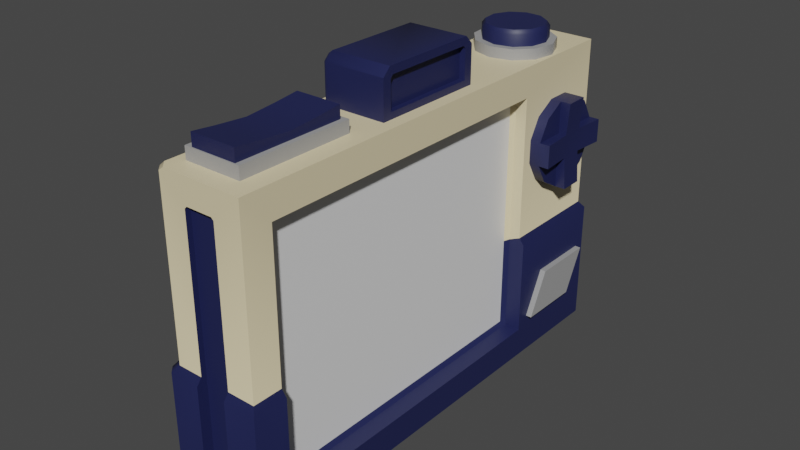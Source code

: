 # Source: Camera.blend  (saved by Blender 3.1.7; exported with 4.5.12 LTS)
import bpy
from mathutils import Matrix  # noqa: F401  (used for matrix-valued properties, if any)

bpy.ops.wm.read_factory_settings(use_empty=True)
scene = bpy.context.scene
scene.name = 'Scene'

# ---- collections
col_collection = bpy.data.collections.new('Collection'); scene.collection.children.link(col_collection)

# ---- materials (node trees are filled in below, after node groups)
mat_plasticky = bpy.data.materials.new('Plasticky')
mat_plasticky.alpha_threshold = 0.0
mat_plasticky.use_transparent_shadow = False
mat_plasticky.line_color = (0.0, 0.0, 0.0, 1.0)
mat_dark = bpy.data.materials.new('Dark')
mat_dark.use_transparent_shadow = False
mat_lighterdark = bpy.data.materials.new('LighterDark')
mat_lighterdark.use_transparent_shadow = False
mat_screen = bpy.data.materials.new('Screen')
mat_screen.use_transparent_shadow = False

# ---- node groups
ng_auto_smooth = bpy.data.node_groups.new('Auto Smooth', 'GeometryNodeTree')
_s = ng_auto_smooth.interface.new_socket(name='Geometry', in_out='OUTPUT', socket_type='NodeSocketGeometry')
_s = ng_auto_smooth.interface.new_socket(name='Geometry', in_out='INPUT', socket_type='NodeSocketGeometry')
_s = ng_auto_smooth.interface.new_socket(name='Angle', in_out='INPUT', socket_type='NodeSocketFloat')
_s.subtype = 'ANGLE'
_s.min_value = 0.0
_s.max_value = 3.142
ng_auto_smooth.is_modifier = True
_N = ng_auto_smooth.nodes; _L = ng_auto_smooth.links
n0 = _N.new('NodeGroupOutput'); n0.name = 'Group Output'; n0.location = (480, -100)
n1 = _N.new('NodeGroupInput'); n1.name = 'Group Input'; n1.location = (-420, -300)
n2 = _N.new('NodeGroupInput'); n2.name = 'Group Input.001'; n2.location = (-60, -100)
n3 = _N.new('GeometryNodeSetShadeSmooth'); n3.name = 'Set Shade Smooth'; n3.location = (120, -100)
n3.domain = 'EDGE'
n4 = _N.new('GeometryNodeSetShadeSmooth'); n4.name = 'Set Shade Smooth.001'; n4.location = (300, -100)
n5 = _N.new('GeometryNodeInputMeshEdgeAngle'); n5.name = 'Edge Angle'; n5.location = (-420, -220)
n6 = _N.new('GeometryNodeInputEdgeSmooth'); n6.name = 'Is Edge Smooth'; n6.location = (-60, -160)
n7 = _N.new('GeometryNodeInputShadeSmooth'); n7.name = 'Is Face Smooth'; n7.location = (-240, -340)
n8 = _N.new('FunctionNodeBooleanMath'); n8.name = 'Boolean Math'; n8.location = (-60, -220)
n9 = _N.new('FunctionNodeCompare'); n9.name = 'Compare'; n9.location = (-240, -180)
n9.operation = 'LESS_EQUAL'
_L.new(n5.outputs[0], n9.inputs[0])
_L.new(n4.outputs[0], n0.inputs[0])
_L.new(n1.outputs[1], n9.inputs[1])
_L.new(n9.outputs[0], n8.inputs[0])
_L.new(n7.outputs[0], n8.inputs[1])
_L.new(n2.outputs[0], n3.inputs[0])
_L.new(n6.outputs[0], n3.inputs[1])
_L.new(n3.outputs[0], n4.inputs[0])
_L.new(n8.outputs[0], n3.inputs[2])
n0.is_active_output = True

# ---- material node trees
mat_plasticky.use_nodes = True; mat_plasticky.node_tree.nodes.clear()
_N = mat_plasticky.node_tree.nodes; _L = mat_plasticky.node_tree.links
n0 = _N.new('ShaderNodeOutputMaterial'); n0.name = 'Material Output'; n0.location = (300, 300)
n1 = _N.new('ShaderNodeBsdfPrincipled'); n1.name = 'Principled BSDF'; n1.location = (10, 300)
n1.distribution = 'GGX'
n1.subsurface_method = 'RANDOM_WALK_SKIN'
n1.inputs[0].default_value = (0.8, 0.6861, 0.4336, 1.0)
n1.inputs[2].default_value = 0.4
n1.inputs[3].default_value = 1.45
n1.inputs[27].default_value = (0.0, 0.0, 0.0, 1.0)
n1.inputs[28].default_value = 1.0
_L.new(n1.outputs[0], n0.inputs[0])
n0.is_active_output = True
mat_dark.use_nodes = True; mat_dark.node_tree.nodes.clear()
_N = mat_dark.node_tree.nodes; _L = mat_dark.node_tree.links
n0 = _N.new('ShaderNodeBsdfPrincipled'); n0.name = 'Principled BSDF'; n0.location = (10, 300)
n0.distribution = 'GGX'
n0.subsurface_method = 'RANDOM_WALK_SKIN'
n0.inputs[0].default_value = (0.013, 0.0172, 0.07658, 1.0)
n0.inputs[3].default_value = 1.45
n0.inputs[27].default_value = (0.0, 0.0, 0.0, 1.0)
n0.inputs[28].default_value = 1.0
n1 = _N.new('ShaderNodeOutputMaterial'); n1.name = 'Material Output'; n1.location = (300, 300)
_L.new(n0.outputs[0], n1.inputs[0])
n1.is_active_output = True
mat_lighterdark.use_nodes = True; mat_lighterdark.node_tree.nodes.clear()
_N = mat_lighterdark.node_tree.nodes; _L = mat_lighterdark.node_tree.links
n0 = _N.new('ShaderNodeBsdfPrincipled'); n0.name = 'Principled BSDF'; n0.location = (10, 300)
n0.distribution = 'GGX'
n0.subsurface_method = 'RANDOM_WALK_SKIN'
n0.inputs[0].default_value = (0.3451, 0.3451, 0.3451, 1.0)
n0.inputs[3].default_value = 1.45
n0.inputs[27].default_value = (0.0, 0.0, 0.0, 1.0)
n0.inputs[28].default_value = 1.0
n1 = _N.new('ShaderNodeOutputMaterial'); n1.name = 'Material Output'; n1.location = (300, 300)
_L.new(n0.outputs[0], n1.inputs[0])
n1.is_active_output = True
mat_screen.use_nodes = True; mat_screen.node_tree.nodes.clear()
_N = mat_screen.node_tree.nodes; _L = mat_screen.node_tree.links
n0 = _N.new('ShaderNodeBsdfPrincipled'); n0.name = 'Principled BSDF'; n0.location = (10, 300)
n0.distribution = 'GGX'
n0.subsurface_method = 'RANDOM_WALK_SKIN'
n0.inputs[3].default_value = 1.45
n0.inputs[27].default_value = (0.0, 0.0, 0.0, 1.0)
n0.inputs[28].default_value = 1.0
n1 = _N.new('ShaderNodeOutputMaterial'); n1.name = 'Material Output'; n1.location = (300, 300)
_L.new(n0.outputs[0], n1.inputs[0])
n1.is_active_output = True

# ---- world
world_world = bpy.data.worlds.new('World'); scene.world = world_world
world_world.use_nodes = True; world_world.node_tree.nodes.clear()
_N = world_world.node_tree.nodes; _L = world_world.node_tree.links
n0 = _N.new('ShaderNodeOutputWorld'); n0.name = 'World Output'; n0.location = (300, 300)
n1 = _N.new('ShaderNodeBackground'); n1.name = 'Background'; n1.location = (10, 300)
n1.inputs[0].default_value = (0.05088, 0.05088, 0.05088, 1.0)
_L.new(n1.outputs[0], n0.inputs[0])
n0.is_active_output = True
world_world.color = (0.05088, 0.05088, 0.05088)
world_world.use_sun_shadow = False
world_world.sun_shadow_jitter_overblur = 0.0

# ---- meshes
me_cube = bpy.data.meshes.new('Cube')
me_cube.from_pydata([(0.5, 1.5, 1.0), (0.5, 1.5, -1.029), (0.5, -1.5, 1.0), (0.5, -1.5, -1.029), (0.5, 0.8012, 0.8048), (0.5, -1.307, 0.8048), (0.5, 0.8012, -0.8048), (0.5, -1.307, -0.8048), (0.5, 1.5, -0.1345), (0.5, -1.5, -0.1345), (0.5, 0.8012, -0.1345), (0.5, -1.307, -0.1345), (0.5331, 1.533, -1.0), (0.5331, 1.533, -0.178), (0.5331, -1.533, -0.178), (0.5331, -1.533, -1.0), (0.5331, -1.307, -0.8048), (0.5331, 0.8012, -0.8048), (0.5331, -1.307, -0.178), (0.5331, 0.8012, -0.178), (-0.09578, 1.457, -1.029), (-0.05251, 1.5, -1.029), (-0.05251, -1.5, -1.029), (-0.09578, -1.457, -1.029), (-0.09578, -1.458, -0.1345), (-0.05342, -1.5, -0.1345), (-0.05342, 1.5, -0.1345), (-0.09578, 1.458, -0.1345), (-0.08604, 1.533, -1.0), (-0.1289, 1.49, -1.0), (-0.1289, -1.49, -1.0), (-0.08604, -1.533, -1.0), (-0.1289, 1.49, -0.178), (-0.08622, 1.533, -0.178), (-0.1289, -1.49, -0.178), (-0.08622, -1.533, -0.178), (0.1298, -1.465, -0.87), (0.1148, -1.465, -0.855), (0.1148, -1.465, 0.8253), (0.1298, -1.465, 0.8402), (0.3011, -1.465, 0.8402), (0.316, -1.465, 0.8253), (0.316, -1.465, -0.855), (0.3011, -1.465, -0.87), (0.1298, -1.5, 0.8402), (0.1148, -1.5, 0.8253), (0.3011, -1.5, 0.8402), (0.316, -1.5, 0.8253), (0.1148, -1.533, -0.178), (0.1148, -1.5, -0.1345), (0.1148, -1.533, -0.855), (0.316, -1.5, -0.1345), (0.316, -1.533, -0.178), (0.316, -1.533, -0.855), (0.3011, -1.533, -0.87), (0.1298, -1.533, -0.87), (0.5331, 0.8814, -0.7318), (0.5331, 1.024, -0.4461), (0.5331, 1.453, -0.4461), (0.5331, 1.31, -0.7318), (0.5719, 1.31, -0.7318), (0.5719, 0.8814, -0.7318), (0.5719, 1.024, -0.4461), (0.5719, 1.453, -0.4461), (0.418, -0.3524, 1.042), (0.418, 0.2817, 1.042), (0.418, 0.2645, 1.244), (0.418, 0.2817, 1.225), (0.418, -0.3524, 1.225), (0.418, -0.3352, 1.244), (-0.05361, 1.5, 0.9762), (-0.01993, 1.5, 1.0), (-0.07196, 1.448, 1.0), (-0.09578, 1.458, 0.9762), (-0.07196, -1.448, 1.0), (-0.09578, -1.458, 0.9762), (-0.01993, -1.5, 1.0), (-0.05361, -1.5, 0.9762), (0.418, -0.4103, 0.9135), (0.418, 0.3397, 0.9135), (0.418, 0.3397, 1.243), (0.418, 0.2885, 1.295), (0.418, -0.3592, 1.295), (0.418, -0.4103, 1.243), (0.3797, -0.3524, 1.042), (0.3797, 0.2817, 1.042), (0.3797, 0.2817, 1.225), (0.3797, 0.2645, 1.244), (0.3797, -0.3352, 1.244), (0.3797, -0.3524, 1.225), (-0.09578, -0.4552, 0.2292), (-0.09578, -0.34, 0.4881), (-0.09578, -0.1294, 0.6778), (-0.09578, 0.1402, 0.7653), (-0.09578, 0.422, 0.7357), (-0.09578, 0.6675, 0.594), (-0.09578, 0.8341, 0.3647), (-0.09578, 0.893, 0.08751), (-0.09578, 0.8341, -0.1897), (-0.09578, 0.6675, -0.419), (-0.09578, 0.422, -0.5607), (-0.09578, 0.1402, -0.5903), (-0.09578, -0.1294, -0.5027), (-0.09578, -0.34, -0.3131), (-0.09578, -0.4552, -0.05419), (-0.3658, -0.2795, -0.01685), (-0.3658, -0.2795, 0.1919), (-0.3658, -0.1946, 0.3825), (-0.3658, -0.03954, 0.5222), (-0.3658, 0.159, 0.5867), (-0.3658, 0.3665, 0.5649), (-0.3658, 0.5473, 0.4605), (-0.3658, 0.67, 0.2917), (-0.3658, 0.7133, 0.08751), (-0.3658, 0.67, -0.1166), (-0.3658, 0.5473, -0.2855), (-0.3658, 0.3665, -0.3898), (-0.3658, 0.159, -0.4117), (-0.3658, -0.03954, -0.3472), (-0.3658, -0.1946, -0.2075), (-0.3658, -0.4552, -0.05419), (-0.3658, -0.4552, 0.2292), (-0.3658, -0.34, 0.4881), (-0.3658, -0.1294, 0.6778), (-0.3658, 0.1402, 0.7653), (-0.3658, 0.422, 0.7357), (-0.3658, 0.6675, 0.594), (-0.3658, 0.8341, 0.3647), (-0.3658, 0.893, 0.08751), (-0.3658, 0.8341, -0.1897), (-0.3658, 0.6675, -0.419), (-0.3658, 0.422, -0.5607), (-0.3658, 0.1402, -0.5903), (-0.3658, -0.1294, -0.5027), (-0.3658, -0.34, -0.3131), (-0.2611, -0.2795, -0.01685), (-0.2611, -0.2795, 0.1919), (-0.2611, -0.1946, 0.3825), (-0.2611, -0.03954, 0.5222), (-0.2611, 0.159, 0.5867), (-0.2611, 0.3665, 0.5649), (-0.2611, 0.5473, 0.4605), (-0.2611, 0.67, 0.2917), (-0.2611, 0.7133, 0.08751), (-0.2611, 0.67, -0.1166), (-0.2611, 0.5473, -0.2855), (-0.2611, 0.3665, -0.3898), (-0.2611, 0.159, -0.4117), (-0.2611, -0.03954, -0.3472), (-0.2611, -0.1946, -0.2075), (0.4001, -1.282, -0.7797), (0.4252, -1.307, -0.8048), (0.4001, -1.282, 0.7797), (0.4252, -1.307, 0.8048), (0.4001, 0.7761, 0.7797), (0.4252, 0.8012, 0.8048), (0.4001, 0.7761, -0.7797), (0.4252, 0.8012, -0.8048), (0.4252, -1.307, -0.167), (0.4001, -1.282, -0.178), (0.4252, 0.8012, -0.167), (0.4001, 0.7761, -0.178), (-0.03026, 1.101, 0.9783), (-0.01465, 0.9564, 0.9783), (0.07665, 0.8433, 0.9783), (0.2146, 0.7974, 0.9783), (0.3555, 0.8334, 0.9783), (0.4546, 0.9399, 0.9783), (0.4803, 1.083, 0.9783), (0.4246, 1.217, 0.9783), (0.3051, 1.3, 0.9783), (0.1598, 1.305, 0.9783), (0.03477, 1.231, 0.9783), (0.03477, 1.231, 1.068), (-0.03026, 1.101, 1.068), (-0.01465, 0.9564, 1.068), (0.07665, 0.8433, 1.068), (0.2146, 0.7974, 1.068), (0.3555, 0.8334, 1.068), (0.4546, 0.9399, 1.068), (0.4803, 1.083, 1.068), (0.4246, 1.217, 1.068), (0.3051, 1.3, 1.068), (0.1598, 1.305, 1.068), (-0.01628, 0.3144, 0.9394), (0.02136, 0.3397, 0.9135), (-0.01628, -0.3844, 0.9394), (0.02136, -0.4103, 0.9135), (0.02136, 0.3397, 1.243), (-0.01628, 0.3144, 1.231), (-0.01628, 0.277, 1.269), (0.02136, 0.2885, 1.295), (-0.01628, -0.3485, 1.269), (0.02136, -0.3592, 1.295), (-0.01628, -0.3844, 1.233), (0.02136, -0.4103, 1.243), (-0.01628, -0.1607, 1.269), (0.375, -1.375, 1.0), (0.0, -1.375, 1.0), (0.0, -0.625, 1.0), (0.375, -0.625, 1.0), (0.3296, -0.6704, 1.078), (0.3296, -1.33, 1.078), (0.04537, -1.33, 1.078), (0.04537, -0.6704, 1.078), (0.375, -0.625, 1.078), (0.375, -1.375, 1.078), (0.0, -1.375, 1.078), (0.0, -0.625, 1.078), (0.3361, -0.6822, 1.041), (0.3361, -1.341, 1.041), (0.05182, -1.341, 1.041), (0.05182, -0.6822, 1.041), (0.2946, 1.5, 0.875), (0.2946, 1.5, 0.5), (0.1696, 1.5, 0.5), (0.1696, 1.5, 0.875), (0.1696, 1.607, 0.875), (0.1696, 1.65, 0.8312), (0.2946, 1.65, 0.8312), (0.2946, 1.607, 0.875), (0.2946, 1.607, 0.5), (0.2946, 1.65, 0.5438), (0.1696, 1.65, 0.5438), (0.1696, 1.607, 0.5), (0.1696, 1.587, 0.8133), (0.2946, 1.587, 0.8133), (0.2946, 1.5, 0.8133), (0.1696, 1.5, 0.8133), (0.2946, 1.587, 0.5618), (0.1696, 1.587, 0.5618), (0.2946, 1.5, 0.5618), (0.1696, 1.5, 0.5618), (-0.08748, -0.6654, 0.8873), (-0.08748, -0.6654, -0.04106), (-0.08748, -1.25, -0.04106), (-0.08748, -1.25, 0.8873), (-0.1775, -1.149, 0.7565), (-0.1775, -0.7667, 0.7565), (-0.1775, -0.7667, 0.08969), (-0.1775, -1.149, 0.08969), (-0.1775, -1.25, 0.8873), (-0.1775, -0.6654, 0.8873), (-0.1775, -0.6654, -0.04106), (-0.1775, -1.25, -0.04106), (-0.1166, -1.149, 0.7565), (-0.1166, -0.7667, 0.7565), (-0.1166, -0.7667, 0.08969), (-0.1166, -1.149, 0.08969)], [], [(0, 71, 72, 74, 76, 2), (22, 3, 15, 31), (24, 75, 73, 27), (1, 21, 28, 12), (20, 21, 1, 3, 22, 23), (20, 23, 30, 29), (5, 153, 155, 4), (7, 151, 158, 11), (4, 155, 160, 10), (2, 5, 4, 0), (10, 6, 17, 19), (9, 11, 5, 2), (10, 8, 0, 4), (6, 7, 16, 17), (10, 160, 157, 6), (11, 158, 153, 5), (11, 9, 14, 18), (26, 8, 13, 33), (8, 10, 19, 13), (12, 17, 16, 15), (17, 12, 13, 19), (15, 16, 18, 14), (15, 14, 52, 53, 54, 55, 50, 48, 35, 31), (28, 33, 13, 12), (30, 34, 32, 29), (7, 11, 18, 16), (3, 1, 12, 15), (9, 51, 52, 14), (24, 27, 32, 34), (9, 2, 76, 77, 25, 49, 45, 44, 46, 47, 51), (24, 34, 35, 25), (26, 70, 71, 0, 8), (33, 28, 29, 32), (31, 35, 34, 30), (22, 31, 30, 23), (28, 21, 20, 29), (32, 27, 26, 33), (25, 77, 75, 24), (36, 43, 42, 41, 40, 39, 38, 37), (50, 37, 38, 45, 49, 48), (48, 49, 25, 35), (53, 42, 43, 54), (46, 40, 41, 47), (44, 39, 40, 46), (54, 43, 36, 55), (55, 36, 37, 50), (45, 38, 39, 44), (47, 41, 42, 53, 52, 51), (6, 157, 151, 7), (56, 57, 58, 59), (61, 60, 63, 62), (59, 58, 63, 60), (57, 56, 61, 62), (58, 57, 62, 63), (56, 59, 60, 61), (64, 84, 89, 68), (193, 195, 83, 82), (78, 83, 195, 187), (191, 193, 82, 81), (185, 79, 78, 187), (76, 74, 75, 77), (72, 71, 70, 73), (74, 72, 73, 75), (70, 26, 27, 73), (64, 78, 79, 65), (67, 80, 81, 66), (69, 82, 83, 68), (65, 79, 80, 67), (66, 81, 82, 69), (68, 83, 78, 64), (85, 86, 87, 88, 89, 84), (67, 86, 85, 65), (66, 87, 86, 67), (69, 88, 87, 66), (68, 89, 88, 69), (65, 85, 84, 64), (81, 80, 188, 191), (186, 194, 192, 196, 190, 189, 184), (90, 104, 103, 102, 101, 100, 99, 98, 97, 96, 95, 94, 93, 92, 91), (117, 118, 148, 147), (92, 93, 124, 123), (100, 101, 132, 131), (93, 94, 125, 124), (101, 102, 133, 132), (94, 95, 126, 125), (102, 103, 134, 133), (95, 96, 127, 126), (103, 104, 120, 134), (96, 97, 128, 127), (104, 90, 121, 120), (97, 98, 129, 128), (90, 91, 122, 121), (98, 99, 130, 129), (91, 92, 123, 122), (99, 100, 131, 130), (106, 105, 120, 121), (107, 106, 121, 122), (108, 107, 122, 123), (109, 108, 123, 124), (110, 109, 124, 125), (111, 110, 125, 126), (112, 111, 126, 127), (113, 112, 127, 128), (114, 113, 128, 129), (115, 114, 129, 130), (116, 115, 130, 131), (117, 116, 131, 132), (118, 117, 132, 133), (119, 118, 133, 134), (105, 119, 134, 120), (136, 137, 138, 139, 140, 141, 142, 143, 144, 145, 146, 147, 148, 149, 135), (110, 111, 141, 140), (118, 119, 149, 148), (111, 112, 142, 141), (119, 105, 135, 149), (112, 113, 143, 142), (105, 106, 136, 135), (113, 114, 144, 143), (106, 107, 137, 136), (114, 115, 145, 144), (107, 108, 138, 137), (115, 116, 146, 145), (108, 109, 139, 138), (116, 117, 147, 146), (109, 110, 140, 139), (159, 152, 153, 158), (152, 154, 155, 153), (161, 156, 157, 160), (156, 150, 151, 157), (150, 159, 158, 151), (154, 161, 160, 155), (161, 154, 152, 159, 150, 156), (162, 172, 171, 170, 169, 168, 167, 166, 165, 164, 163), (174, 175, 176, 177, 178, 179, 180, 181, 182, 183, 173), (164, 165, 177, 176), (171, 172, 173, 183), (172, 162, 174, 173), (168, 169, 181, 180), (165, 166, 178, 177), (162, 163, 175, 174), (169, 170, 182, 181), (166, 167, 179, 178), (163, 164, 176, 175), (170, 171, 183, 182), (167, 168, 180, 179), (185, 187, 186, 184), (191, 188, 189, 190), (195, 193, 192, 194), (188, 185, 184, 189), (193, 191, 190, 196, 192), (194, 186, 187, 195), (185, 188, 80, 79), (197, 198, 199, 200), (201, 204, 212, 209), (200, 199, 208, 205), (198, 197, 206, 207), (199, 198, 207, 208), (197, 200, 205, 206), (201, 202, 206, 205), (202, 203, 207, 206), (203, 204, 208, 207), (204, 201, 205, 208), (210, 209, 212, 211), (203, 202, 210, 211), (204, 203, 211, 212), (202, 201, 209, 210), (213, 216, 228, 227), (215, 232, 230, 225, 228, 216, 217, 218, 223, 224), (213, 227, 226, 229, 231, 214, 221, 222, 219, 220), (214, 215, 224, 221), (219, 222, 223, 218), (217, 220, 219, 218), (221, 224, 223, 222), (216, 213, 220, 217), (229, 230, 232, 231), (231, 232, 215, 214), (226, 225, 230, 229), (225, 226, 227, 228), (233, 236, 235, 234), (239, 240, 248, 247), (235, 236, 241, 244), (233, 234, 243, 242), (234, 235, 244, 243), (236, 233, 242, 241), (238, 237, 241, 242), (239, 238, 242, 243), (240, 239, 243, 244), (237, 240, 244, 241), (246, 247, 248, 245), (237, 238, 246, 245), (240, 237, 245, 248), (238, 239, 247, 246)])
me_cube.polygons.foreach_set('use_smooth', [1, 1, 1, 1, 1, 1, 1, 1, 1, 1, 1, 1, 1, 1, 1, 1, 1, 1, 1, 1, 1, 1, 1, 1, 1, 1, 1, 1, 1, 1, 1, 1, 1, 1, 1, 1, 1, 1, 1, 1, 1, 1, 1, 1, 1, 1, 1, 1, 1, 1, 1, 1, 1, 1, 1, 1, 1, 1, 1, 1, 1, 1, 1, 1, 1, 1, 1, 1, 1, 1, 1, 1, 1, 1, 1, 1, 1, 1, 1, 1, 1, 1, 1, 1, 1, 1, 1, 1, 1, 1, 1, 1, 1, 1, 1, 1, 1, 1, 1, 1, 1, 1, 1, 1, 1, 1, 1, 1, 1, 1, 1, 1, 1, 1, 1, 1, 1, 1, 1, 1, 1, 1, 1, 1, 1, 1, 1, 1, 1, 1, 1, 1, 1, 1, 1, 1, 1, 1, 1, 1, 1, 1, 1, 1, 1, 1, 1, 1, 1, 1, 1, 1, 1, 1, 1, 1, 1, 1, 1, 1, 1, 1, 1, 1, 1, 1, 0, 0, 0, 0, 0, 0, 0, 0, 0, 0, 0, 0, 0, 0, 0, 0, 0, 0, 0, 0, 0, 0, 0, 0, 0, 0])
me_cube.polygons.foreach_set('material_index', [0, 1, 0, 1, 1, 1, 0, 1, 0, 0, 1, 0, 0, 1, 1, 0, 1, 1, 1, 1, 1, 1, 1, 1, 1, 1, 1, 1, 1, 0, 1, 0, 1, 1, 1, 1, 1, 0, 1, 1, 1, 1, 1, 1, 1, 1, 1, 1, 1, 2, 2, 2, 2, 2, 2, 1, 1, 1, 1, 1, 0, 0, 0, 0, 1, 1, 1, 1, 1, 1, 1, 1, 1, 1, 1, 1, 1, 1, 0, 2, 2, 2, 2, 2, 2, 2, 2, 2, 2, 2, 2, 2, 2, 2, 2, 2, 2, 2, 2, 2, 2, 2, 2, 2, 2, 2, 2, 2, 2, 2, 0, 2, 2, 2, 2, 2, 2, 2, 2, 2, 2, 2, 2, 2, 2, 0, 0, 1, 1, 1, 0, 3, 2, 2, 2, 2, 2, 2, 2, 2, 2, 2, 2, 2, 2, 1, 1, 1, 1, 1, 1, 1, 2, 2, 2, 2, 2, 2, 2, 2, 2, 2, 2, 2, 2, 2, 1, 1, 1, 1, 1, 1, 1, 1, 1, 1, 1, 1, 0, 2, 2, 2, 2, 2, 2, 2, 2, 2, 0, 2, 2, 2])
_uv = me_cube.uv_layers.new(name='UVMap')
_uv.uv.foreach_set('vector', [0.625, 0.5, 0.8432, 0.5, 0.865, 0.5043, 0.865, 0.7457, 0.8432, 0.75, 0.625, 0.75, 0.1432, 0.75, 0.375, 0.75, 0.375, 0.75, 0.1412, 0.75, 0.4513, 0.003529, 0.6214, 0.003514, 0.6214, 0.2465, 0.4513, 0.2465, 0.375, 0.5, 0.1432, 0.5, 0.1412, 0.5, 0.375, 0.5, 0.125, 0.5036, 0.1432, 0.5, 0.375, 0.5, 0.375, 0.75, 0.1432, 0.75, 0.125, 0.7464, 0.125, 0.5036, 0.125, 0.7464, 0.125, 0.7465, 0.125, 0.5035, 0.0, 0.0, 0.0, 0.0, 0.0, 0.0, 0.0, 0.0, 0.0, 0.0, 0.0, 0.0, 0.0, 0.0, 0.0, 0.0, 0.0, 0.0, 0.0, 0.0, 0.0, 0.0, 0.0, 0.0, 0.625, 0.75, 0.6006, 0.7339, 0.6006, 0.5494, 0.625, 0.5, 0.0, 0.0, 0.0, 0.0, 0.0, 0.0, 0.0, 0.0, 0.4513, 0.75, 0.4608, 0.7339, 0.6006, 0.7339, 0.625, 0.75, 0.4608, 0.5494, 0.4513, 0.5, 0.625, 0.5, 0.6006, 0.5494, 0.0, 0.0, 0.0, 0.0, 0.0, 0.0, 0.0, 0.0, 0.0, 0.0, 0.0, 0.0, 0.0, 0.0, 0.0, 0.0, 0.0, 0.0, 0.0, 0.0, 0.0, 0.0, 0.0, 0.0, 0.4608, 0.7339, 0.4513, 0.75, 0.4513, 0.75, 0.4608, 0.7339, 0.4513, 0.2678, 0.4513, 0.5, 0.4513, 0.5, 0.4513, 0.2661, 0.4513, 0.5, 0.4608, 0.5494, 0.4608, 0.5494, 0.4513, 0.5, 0.375, 0.5, 0.3994, 0.5494, 0.3994, 0.7339, 0.375, 0.75, 0.3994, 0.5494, 0.375, 0.5, 0.4513, 0.5, 0.4608, 0.5494, 0.375, 0.75, 0.3994, 0.7339, 0.4608, 0.7339, 0.4513, 0.75, 0.375, 0.75, 0.4513, 0.75, 0.4513, 0.832, 0.3885, 0.832, 0.3871, 0.8376, 0.3871, 0.9023, 0.3885, 0.908, 0.4513, 0.908, 0.4513, 0.9839, 0.375, 0.9838, 0.375, 0.2662, 0.4513, 0.2661, 0.4513, 0.5, 0.375, 0.5, 0.375, 0.003496, 0.4513, 0.003481, 0.4513, 0.2465, 0.375, 0.2465, 0.0, 0.0, 0.0, 0.0, 0.0, 0.0, 0.0, 0.0, 0.375, 0.75, 0.375, 0.5, 0.375, 0.5, 0.375, 0.75, 0.4513, 0.75, 0.4513, 0.8272, 0.4513, 0.832, 0.4513, 0.75, 0.4513, 0.003529, 0.4513, 0.2465, 0.4513, 0.2465, 0.4513, 0.003481, 0.4513, 0.75, 0.625, 0.75, 0.625, 0.9682, 0.6214, 0.9823, 0.4513, 0.9822, 0.4513, 0.9116, 0.5982, 0.9116, 0.6005, 0.9053, 0.6005, 0.8335, 0.5982, 0.8272, 0.4513, 0.8272, 0.4513, 0.003529, 0.4513, 0.003481, 0.4513, 0.0, 0.4513, 0.0, 0.4513, 0.2678, 0.6214, 0.2677, 0.625, 0.2818, 0.625, 0.5, 0.4513, 0.5, 0.4513, 0.2661, 0.375, 0.2662, 0.375, 0.2465, 0.4513, 0.2465, 0.375, 0.0, 0.4513, 0.0, 0.4513, 0.003481, 0.375, 0.003496, 0.1432, 0.75, 0.1412, 0.75, 0.125, 0.7465, 0.125, 0.7464, 0.1412, 0.5, 0.1432, 0.5, 0.125, 0.5036, 0.125, 0.5035, 0.4513, 0.2465, 0.4513, 0.2465, 0.4513, 0.2678, 0.4513, 0.2661, 0.4513, 0.0, 0.6214, 0.0, 0.6214, 0.003514, 0.4513, 0.003529, 0.0, 0.0, 0.0, 0.0, 0.0, 0.0, 0.0, 0.0, 0.0, 0.0, 0.0, 0.0, 0.0, 0.0, 0.0, 0.0, 0.0, 0.0, 0.0, 0.0, 0.0, 0.0, 0.0, 0.0, 0.0, 0.0, 0.0, 0.0, 0.4513, 0.908, 0.4513, 0.9116, 0.4513, 0.9822, 0.4513, 0.9839, 0.0, 0.0, 0.0, 0.0, 0.0, 0.0, 0.0, 0.0, 0.0, 0.0, 0.0, 0.0, 0.0, 0.0, 0.0, 0.0, 0.0, 0.0, 0.0, 0.0, 0.0, 0.0, 0.0, 0.0, 0.0, 0.0, 0.0, 0.0, 0.0, 0.0, 0.0, 0.0, 0.0, 0.0, 0.0, 0.0, 0.0, 0.0, 0.0, 0.0, 0.0, 0.0, 0.0, 0.0, 0.0, 0.0, 0.0, 0.0, 0.0, 0.0, 0.0, 0.0, 0.0, 0.0, 0.0, 0.0, 0.0, 0.0, 0.0, 0.0, 0.0, 0.0, 0.0, 0.0, 0.0, 0.0, 0.0, 0.0, 0.0, 0.0, 0.0, 0.0, 0.0, 0.0, 0.0, 0.0, 0.0, 0.0, 0.0, 0.0, 0.0, 0.0, 0.0, 0.0, 0.0, 0.0, 0.0, 0.0, 0.0, 0.0, 0.0, 0.0, 0.0, 0.0, 0.0, 0.0, 0.0, 0.0, 0.0, 0.0, 0.0, 0.0, 0.0, 0.0, 0.0, 0.0, 0.0, 0.0, 0.0, 0.0, 0.0, 0.0, 0.0, 0.0, 0.0, 0.0, 0.0, 0.0, 0.0, 0.0, 0.0, 0.0, 0.0, 0.0, 0.0, 0.0, 0.0, 0.0, 0.0, 0.0, 0.0, 0.0, 0.0, 0.0, 0.0, 0.0, 0.0, 0.0, 0.0, 0.0, 0.0, 0.0, 0.0, 0.0, 0.0, 0.0, 0.0, 0.0, 0.0, 0.0, 0.0, 0.0, 0.0, 0.0, 0.0, 0.0, 0.625, 0.0, 0.625, 0.002932, 0.6214, 0.003514, 0.6214, 0.0, 0.625, 0.25, 0.625, 0.2677, 0.6214, 0.2677, 0.6214, 0.2465, 0.625, 0.004336, 0.625, 0.2457, 0.6214, 0.2465, 0.6214, 0.003514, 0.6214, 0.2677, 0.4513, 0.2678, 0.4513, 0.2465, 0.6214, 0.2465, 0.0, 0.0, 0.0, 0.0, 0.0, 0.0, 0.0, 0.0, 0.0, 0.0, 0.0, 0.0, 0.0, 0.0, 0.0, 0.0, 0.0, 0.0, 0.0, 0.0, 0.0, 0.0, 0.0, 0.0, 0.0, 0.0, 0.0, 0.0, 0.0, 0.0, 0.0, 0.0, 0.0, 0.0, 0.0, 0.0, 0.0, 0.0, 0.0, 0.0, 0.0, 0.0, 0.0, 0.0, 0.0, 0.0, 0.0, 0.0, 0.0, 0.0, 0.0, 0.0, 0.0, 0.0, 0.0, 0.0, 0.0, 0.0, 0.0, 0.0, 0.0, 0.0, 0.0, 0.0, 0.0, 0.0, 0.0, 0.0, 0.0, 0.0, 0.0, 0.0, 0.0, 0.0, 0.0, 0.0, 0.0, 0.0, 0.0, 0.0, 0.0, 0.0, 0.0, 0.0, 0.0, 0.0, 0.0, 0.0, 0.0, 0.0, 0.0, 0.0, 0.0, 0.0, 0.0, 0.0, 0.0, 0.0, 0.0, 0.0, 0.0, 0.0, 0.0, 0.0, 0.0, 0.0, 0.0, 0.0, 0.0, 0.0, 0.0, 0.0, 0.0, 0.0, 0.0, 0.0, 0.0, 0.0, 0.0, 0.0, 0.0, 0.0, 0.0, 0.0, 0.0, 0.0, 0.0, 0.0, 0.0, 0.0, 0.0, 0.0, 0.0, 0.0, 0.0, 0.0, 0.0, 0.0, 0.0, 0.0, 0.0, 0.0, 0.0, 0.0, 0.0, 0.0, 0.0, 0.0, 0.0, 0.0, 0.0, 0.0, 0.0, 0.0, 0.0, 0.0, 0.0, 0.0, 0.0, 0.0, 0.0, 0.0, 0.0, 0.0, 0.0, 0.0, 0.0, 0.0, 0.0, 0.0, 0.0, 0.0, 0.0, 0.0, 0.0, 0.0, 0.0, 0.0, 0.0, 0.0, 0.0, 0.0, 0.0, 0.0, 0.0, 0.0, 0.0, 0.0, 0.0, 0.0, 0.0, 0.0, 0.0, 0.0, 0.0, 0.0, 0.0, 0.0, 0.0, 0.0, 0.0, 0.0, 0.0, 0.0, 0.0, 0.0, 0.0, 0.0, 0.0, 0.0, 0.0, 0.0, 0.0, 0.0, 0.0, 0.0, 0.0, 0.0, 0.0, 0.0, 0.0, 0.0, 0.0, 0.0, 0.0, 0.0, 0.0, 0.0, 0.0, 0.0, 0.0, 0.0, 0.0, 0.0, 0.0, 0.0, 0.0, 0.0, 0.0, 0.0, 0.0, 0.0, 0.0, 0.0, 0.0, 0.0, 0.0, 0.0, 0.0, 0.0, 0.0, 0.0, 0.0, 0.0, 0.0, 0.0, 0.0, 0.0, 0.0, 0.0, 0.0, 0.0, 0.0, 0.0, 0.0, 0.0, 0.0, 0.0, 0.0, 0.0, 0.0, 0.0, 0.0, 0.0, 0.0, 0.0, 0.0, 0.0, 0.0, 0.0, 0.0, 0.0, 0.0, 0.0, 0.0, 0.0, 0.0, 0.0, 0.0, 0.0, 0.0, 0.0, 0.0, 0.0, 0.0, 0.0, 0.0, 0.0, 0.0, 0.0, 0.0, 0.0, 0.0, 0.0, 0.0, 0.0, 0.0, 0.0, 0.0, 0.0, 0.0, 0.0, 0.0, 0.0, 0.0, 0.0, 0.0, 0.0, 0.0, 0.0, 0.0, 0.0, 0.0, 0.0, 0.0, 0.0, 0.0, 0.0, 0.0, 0.0, 0.0, 0.0, 0.0, 0.0, 0.0, 0.0, 0.0, 0.0, 0.0, 0.0, 0.0, 0.0, 0.0, 0.0, 0.0, 0.0, 0.0, 0.0, 0.0, 0.0, 0.0, 0.0, 0.0, 0.0, 0.0, 0.0, 0.0, 0.0, 0.0, 0.0, 0.0, 0.0, 0.0, 0.0, 0.0, 0.0, 0.0, 0.0, 0.0, 0.0, 0.0, 0.0, 0.0, 0.0, 0.0, 0.0, 0.0, 0.0, 0.0, 0.0, 0.0, 0.0, 0.0, 0.0, 0.0, 0.0, 0.0, 0.0, 0.0, 0.0, 0.0, 0.0, 0.0, 0.0, 0.0, 0.0, 0.0, 0.0, 0.0, 0.0, 0.0, 0.0, 0.0, 0.0, 0.0, 0.0, 0.0, 0.0, 0.0, 0.0, 0.0, 0.0, 0.0, 0.0, 0.0, 0.0, 0.0, 0.0, 0.0, 0.0, 0.0, 0.0, 0.0, 0.0, 0.0, 0.0, 0.0, 0.0, 0.0, 0.0, 0.0, 0.0, 0.0, 0.0, 0.0, 0.0, 0.0, 0.0, 0.0, 0.0, 0.0, 0.0, 0.0, 0.0, 0.0, 0.0, 0.0, 0.0, 0.0, 0.0, 0.0, 0.0, 0.0, 0.0, 0.0, 0.0, 0.0, 0.0, 0.0, 0.0, 0.0, 0.0, 0.0, 0.0, 0.0, 0.0, 0.0, 0.0, 0.0, 0.0, 0.0, 0.0, 0.0, 0.0, 0.0, 0.0, 0.0, 0.0, 0.0, 0.0, 0.0, 0.0, 0.0, 0.0, 0.0, 0.0, 0.0, 0.0, 0.0, 0.0, 0.0, 0.0, 0.0, 0.0, 0.0, 0.0, 0.0, 0.0, 0.0, 0.0, 0.0, 0.0, 0.0, 0.0, 0.0, 0.0, 0.0, 0.0, 0.0, 0.0, 0.0, 0.0, 0.0, 0.0, 0.0, 0.0, 0.0, 0.0, 0.0, 0.0, 0.0, 0.0, 0.0, 0.0, 0.0, 0.0, 0.0, 0.0, 0.0, 0.0, 0.0, 0.0, 0.0, 0.0, 0.0, 0.0, 0.0, 0.0, 0.0, 0.0, 0.0, 0.0, 0.0, 0.0, 0.0, 0.0, 0.0, 0.0, 0.0, 0.0, 0.0, 0.0, 0.0, 0.0, 0.0, 0.0, 0.0, 0.0, 0.0, 0.0, 0.0, 0.0, 0.0, 0.0, 0.0, 0.0, 0.0, 0.0, 0.0, 0.0, 0.0, 0.0, 0.0, 0.0, 0.0, 0.0, 0.0, 0.0, 0.0, 0.0, 0.0, 0.0, 0.0, 0.0, 0.0, 0.0, 0.0, 0.0, 0.0, 0.0, 1.0, 0.3859, 1.0, 1.0, 0.0, 1.0, 5.96e-08, 0.3859, 1.192e-07, 0.0, 1.0, 0.0, 0.0, 0.0, 0.0, 0.0, 0.0, 0.0, 0.0, 0.0, 0.0, 0.0, 0.0, 0.0, 0.0, 0.0, 0.0, 0.0, 0.0, 0.0, 0.0, 0.0, 0.0, 0.0, 0.0, 0.0, 0.0, 0.0, 0.0, 0.0, 0.0, 0.0, 0.0, 0.0, 0.0, 0.0, 0.0, 0.0, 0.0, 0.0, 0.0, 0.0, 0.0, 0.0, 0.0, 0.0, 0.0, 0.0, 0.0, 0.0, 0.0, 0.0, 0.0, 0.0, 0.0, 0.0, 0.0, 0.0, 0.0, 0.0, 0.0, 0.0, 0.0, 0.0, 0.0, 0.0, 0.0, 0.0, 0.0, 0.0, 0.0, 0.0, 0.0, 0.0, 0.0, 0.0, 0.0, 0.0, 0.0, 0.0, 0.0, 0.0, 0.0, 0.0, 0.0, 0.0, 0.0, 0.0, 0.0, 0.0, 0.0, 0.0, 0.0, 0.0, 0.0, 0.0, 0.0, 0.0, 0.0, 0.0, 0.0, 0.0, 0.0, 0.0, 0.0, 0.0, 0.0, 0.0, 0.0, 0.0, 0.0, 0.0, 0.0, 0.0, 0.0, 0.0, 0.0, 0.0, 0.0, 0.0, 0.0, 0.0, 0.0, 0.0, 0.0, 0.0, 0.0, 0.0, 0.0, 0.0, 0.0, 0.0, 0.0, 0.0, 0.0, 0.0, 0.0, 0.0, 0.0, 0.0, 0.0, 0.0, 0.0, 0.0, 0.0, 0.0, 0.0, 0.0, 0.0, 0.0, 0.0, 0.0, 0.0, 0.0, 0.0, 0.0, 0.0, 0.0, 0.0, 0.0, 0.0, 0.0, 0.0, 0.0, 0.0, 0.0, 0.0, 0.0, 0.0, 0.0, 0.0, 0.0, 0.0, 0.0, 0.0, 0.0, 0.0, 0.0, 0.0, 0.0, 0.0, 0.0, 0.0, 0.0, 0.0, 0.0, 0.0, 0.0, 0.0, 0.0, 0.0, 0.0, 0.0, 0.0, 0.0, 0.0, 0.0, 0.0, 0.0, 0.0, 0.0, 0.0, 0.0, 0.0, 0.0, 0.0, 0.0, 0.0, 0.0, 0.0, 0.0, 0.0, 0.0, 0.0, 0.0, 0.0, 0.0, 0.0, 0.0, 0.0, 0.0, 0.0, 0.0, 0.0, 0.0, 0.0, 0.0, 0.0, 0.0, 0.0, 0.0, 0.0, 0.0, 0.0, 0.0, 0.0, 0.0, 0.0, 0.0, 0.0, 0.0, 0.0, 0.0, 0.0, 0.0, 0.0, 0.0, 0.0, 0.0, 0.0, 0.0, 0.0, 0.0, 0.0, 0.0, 0.0, 0.0, 0.0, 0.0, 0.0, 0.0, 0.0, 0.0, 0.0, 0.0, 0.0, 0.0, 0.0, 0.0, 0.0, 0.0, 0.0, 0.0, 0.0, 0.0, 0.0, 0.0, 0.0, 0.0, 0.0, 0.0, 0.0, 0.0, 0.0, 0.0, 0.0, 0.0, 0.0, 0.0, 0.0, 0.0, 0.0, 0.0, 0.0, 0.0, 0.0, 0.0, 0.0, 0.0, 0.0, 0.0, 0.0, 0.0, 0.0, 0.0, 0.0, 0.0, 0.0, 0.0, 0.0, 0.0, 0.0, 0.0, 0.0, 0.0, 0.0, 0.0, 0.0, 0.0, 0.0, 0.0, 0.0, 0.0, 0.0, 0.0, 0.0, 0.0, 0.0, 0.0, 0.0, 0.0, 0.0, 0.0, 0.0, 0.0, 0.0, 0.0, 0.0, 0.0, 0.0, 0.0, 0.0, 0.0, 0.0, 0.0, 0.0, 0.0, 0.0, 0.0, 0.0, 0.0, 0.0, 0.0, 0.0, 0.0, 0.0, 0.0, 0.0, 0.0, 0.0, 0.0, 0.0, 0.0, 0.0, 0.0, 0.0, 0.0, 0.0, 0.0, 0.0, 0.0, 0.0, 0.0, 0.0, 0.0, 0.0, 0.0, 0.0, 0.0, 0.0, 0.0, 0.0, 0.0, 0.0, 0.0, 0.0, 0.0, 0.0, 0.0, 0.0, 0.0, 0.0, 0.0, 0.0, 0.0, 0.0, 0.0, 0.0, 0.0, 0.0, 0.0, 0.0, 0.0, 0.0, 0.0, 0.0, 0.0, 0.0, 0.0, 0.0, 0.0, 0.0, 0.0, 0.0, 0.0, 0.0, 0.0, 0.0, 0.0, 0.0, 0.0, 0.0, 0.0, 0.0, 0.0, 0.0, 0.0, 0.0, 0.0, 0.0, 0.0, 0.0, 0.0, 0.0, 0.0, 0.0, 0.0, 0.0, 0.0, 0.0, 0.0, 0.0, 0.0, 0.0, 0.0, 0.0, 0.0, 0.0, 0.0, 0.0, 0.0, 0.0, 0.0, 0.0, 0.0, 0.0, 0.0, 0.0, 0.0, 0.0, 0.0, 0.0, 0.0, 0.0, 0.0, 0.0, 0.0, 0.0, 0.0, 0.0, 0.0, 0.0, 0.0, 0.0, 0.0, 0.0, 0.0, 0.0, 0.0, 0.0, 0.0, 0.0, 0.0, 0.0, 0.0, 0.0, 0.0, 0.0, 0.0, 0.0, 0.0, 0.0, 0.0, 0.0, 0.0, 0.0, 0.0, 0.0, 0.0, 0.0, 0.0, 0.0, 0.0, 0.0, 0.0, 0.0, 0.0, 0.0, 0.0, 0.0, 0.0, 0.0, 0.0, 0.0, 0.0, 0.0, 0.0, 0.0, 0.0, 0.0, 0.0, 0.0, 0.0, 0.0, 0.0, 0.0, 0.0, 0.0, 0.0, 0.0, 0.0, 0.0, 0.0, 0.0, 0.0, 0.0])
me_cube.materials.append(mat_plasticky)
me_cube.materials.append(mat_dark)
me_cube.materials.append(mat_lighterdark)
me_cube.materials.append(mat_screen)
me_cube.use_remesh_preserve_volume = False
me_cube.use_remesh_preserve_attributes = False
me_cube.use_mirror_vertex_groups = False
me_cube.update()
me_cube_001 = bpy.data.meshes.new('Cube.001')
me_cube_001.from_pydata([(-1.0, -1.0, -1.0), (-1.0, -1.0, 1.0), (-1.0, 1.0, -1.0), (-1.0, 1.0, 1.0), (1.0, -1.0, -1.0), (1.0, -1.0, 1.0), (1.0, 1.0, -1.0), (1.0, 1.0, 1.0), (-1.0, -0.576, -1.0), (-1.0, 0.576, -1.0), (-1.0, 0.0, -1.0), (-1.0, 0.576, 0.8626), (-1.0, -0.576, 0.8626), (-1.0, 0.0, 0.7204), (1.0, 0.576, -1.0), (1.0, -0.576, -1.0), (1.0, 0.0, -1.0), (1.0, -0.576, 0.8626), (1.0, 0.576, 0.8626), (1.0, 0.0, 0.7204)], [], [(7, 3, 11, 18), (2, 3, 7, 6), (4, 5, 1, 0), (9, 11, 3, 2), (6, 7, 18, 14), (17, 12, 1, 5), (8, 15, 4, 0), (15, 17, 5, 4), (2, 6, 14, 9), (12, 17, 19, 13), (13, 19, 18, 11), (15, 8, 10, 16), (16, 10, 9, 14), (17, 15, 16, 19), (19, 16, 14, 18), (11, 9, 10, 13), (13, 10, 8, 12), (0, 1, 12, 8)])
me_cube_001.polygons.foreach_set('use_smooth', [True] * 18)
_uv = me_cube_001.uv_layers.new(name='UVMap')
_uv.uv.foreach_set('vector', [0.625, 0.5, 0.875, 0.5, 0.875, 0.553, 0.625, 0.553, 0.375, 0.25, 0.625, 0.25, 0.625, 0.5, 0.375, 0.5, 0.375, 0.75, 0.625, 0.75, 0.625, 1.0, 0.375, 1.0, 0.375, 0.197, 0.625, 0.197, 0.625, 0.25, 0.375, 0.25, 0.375, 0.5, 0.625, 0.5, 0.625, 0.553, 0.375, 0.553, 0.625, 0.697, 0.875, 0.697, 0.875, 0.75, 0.625, 0.75, 0.125, 0.697, 0.375, 0.697, 0.375, 0.75, 0.125, 0.75, 0.375, 0.697, 0.625, 0.697, 0.625, 0.75, 0.375, 0.75, 0.125, 0.5, 0.375, 0.5, 0.375, 0.553, 0.125, 0.553, 0.875, 0.697, 0.625, 0.697, 0.625, 0.625, 0.875, 0.625, 0.875, 0.625, 0.625, 0.625, 0.625, 0.553, 0.875, 0.553, 0.375, 0.697, 0.125, 0.697, 0.125, 0.625, 0.375, 0.625, 0.375, 0.625, 0.125, 0.625, 0.125, 0.553, 0.375, 0.553, 0.625, 0.697, 0.375, 0.697, 0.375, 0.625, 0.625, 0.625, 0.625, 0.625, 0.375, 0.625, 0.375, 0.553, 0.625, 0.553, 0.625, 0.197, 0.375, 0.197, 0.375, 0.125, 0.625, 0.125, 0.625, 0.125, 0.375, 0.125, 0.375, 0.053, 0.625, 0.053, 0.375, 0.0, 0.625, 0.0, 0.625, 0.053, 0.375, 0.053])
me_cube_001.materials.append(mat_dark)
me_cube_001.use_remesh_fix_poles = True
me_cube_001.use_remesh_preserve_attributes = False
me_cube_001.update()
me_cube_002 = bpy.data.meshes.new('Cube.002')
me_cube_002.from_pydata([(-0.1557, 0.147, -0.1455), (-0.2089, 0.04062, -0.1455), (-0.1961, -0.07767, -0.1455), (-0.1214, -0.1703, -0.1455), (-0.0085, -0.2078, -0.1455), (0.1068, -0.1783, -0.1455), (0.1878, -0.09121, -0.1455), (0.2089, 0.02589, -0.1455), (0.1633, 0.1358, -0.1455), (0.06553, 0.2036, -0.1455), (-0.05337, 0.2078, -0.1455), (-0.1411, 0.1335, 0.0612), (-0.1557, 0.147, 0.03447), (-0.2089, 0.04062, 0.03447), (-0.1892, 0.03709, 0.0612), (-0.1961, -0.07767, 0.03447), (-0.1777, -0.07003, 0.0612), (-0.1214, -0.1703, 0.03447), (-0.11, -0.1539, 0.0612), (-0.0085, -0.2078, 0.03447), (-0.007798, -0.1879, 0.0612), (0.1068, -0.1783, 0.03447), (0.09658, -0.1612, 0.0612), (0.1878, -0.09121, 0.03447), (0.17, -0.08229, 0.0612), (0.2089, 0.02589, 0.03447), (0.189, 0.02375, 0.0612), (0.1633, 0.1358, 0.03447), (0.1478, 0.1233, 0.0612), (0.06553, 0.2036, 0.03447), (0.05924, 0.1847, 0.0612), (-0.05337, 0.2078, 0.03447), (-0.04843, 0.1885, 0.0612)], [], [(1, 0, 10, 9, 8, 7, 6, 5, 4, 3, 2), (10, 0, 12, 31), (5, 6, 23, 21), (2, 3, 17, 15), (9, 10, 31, 29), (6, 7, 25, 23), (3, 4, 19, 17), (7, 8, 27, 25), (4, 5, 21, 19), (1, 2, 15, 13), (14, 16, 18, 20, 22, 24, 26, 28, 30, 32, 11), (8, 9, 29, 27), (12, 13, 14, 11), (13, 15, 16, 14), (15, 17, 18, 16), (17, 19, 20, 18), (19, 21, 22, 20), (21, 23, 24, 22), (23, 25, 26, 24), (25, 27, 28, 26), (27, 29, 30, 28), (29, 31, 32, 30), (31, 12, 11, 32), (0, 1, 13, 12)])
me_cube_002.polygons.foreach_set('use_smooth', [True] * 24)
_uv = me_cube_002.uv_layers.new(name='UVMap')
_uv.uv.foreach_set('vector', [0.0, 0.0, 0.0, 0.0, 0.0, 0.0, 0.0, 0.0, 0.0, 0.0, 0.0, 0.0, 0.0, 0.0, 0.0, 0.0, 0.0, 0.0, 0.0, 0.0, 0.0, 0.0, 0.0, 0.0, 0.0, 0.0, 0.0, 0.0, 0.0, 0.0, 0.0, 0.0, 0.0, 0.0, 0.0, 0.0, 0.0, 0.0, 0.0, 0.0, 0.0, 0.0, 0.0, 0.0, 0.0, 0.0, 0.0, 0.0, 0.0, 0.0, 0.0, 0.0, 0.0, 0.0, 0.0, 0.0, 0.0, 0.0, 0.0, 0.0, 0.0, 0.0, 0.0, 0.0, 0.0, 0.0, 0.0, 0.0, 0.0, 0.0, 0.0, 0.0, 0.0, 0.0, 0.0, 0.0, 0.0, 0.0, 0.0, 0.0, 0.0, 0.0, 0.0, 0.0, 0.0, 0.0, 0.0, 0.0, 0.0, 0.0, 0.0, 0.0, 0.0, 0.0, 0.0, 0.0, 0.0, 0.0, 0.0, 0.0, 0.0, 0.0, 0.0, 0.0, 0.0, 0.0, 0.0, 0.0, 0.0, 0.0, 0.0, 0.0, 0.0, 0.0, 0.0, 0.0, 0.0, 0.0, 0.0, 0.0, 0.0, 0.0, 0.0, 0.0, 0.0, 0.0, 0.0, 0.0, 0.0, 0.0, 0.0, 0.0, 0.0, 0.0, 0.0, 0.0, 0.0, 0.0, 0.0, 0.0, 0.0, 0.0, 0.0, 0.0, 0.0, 0.0, 0.0, 0.0, 0.0, 0.0, 0.0, 0.0, 0.0, 0.0, 0.0, 0.0, 0.0, 0.0, 0.0, 0.0, 0.0, 0.0, 0.0, 0.0, 0.0, 0.0, 0.0, 0.0, 0.0, 0.0, 0.0, 0.0, 0.0, 0.0, 0.0, 0.0, 0.0, 0.0, 0.0, 0.0, 0.0, 0.0, 0.0, 0.0, 0.0, 0.0, 0.0, 0.0, 0.0, 0.0, 0.0, 0.0, 0.0, 0.0, 0.0, 0.0, 0.0, 0.0, 0.0, 0.0, 0.0, 0.0, 0.0, 0.0, 0.0, 0.0, 0.0, 0.0, 0.0, 0.0, 0.0, 0.0, 0.0, 0.0, 0.0, 0.0, 0.0, 0.0, 0.0, 0.0])
me_cube_002.materials.append(mat_dark)
me_cube_002.use_remesh_preserve_volume = False
me_cube_002.use_remesh_preserve_attributes = False
me_cube_002.use_mirror_vertex_groups = False
me_cube_002.update()
me_cube_003 = bpy.data.meshes.new('Cube.003')
me_cube_003.from_pydata([(-0.0689, 0.2857, 0.07656), (-0.0689, 0.2092, 0.2092), (-0.0689, 0.07656, 0.2857), (-0.0689, -0.07656, 0.2857), (-0.0689, -0.2092, 0.2092), (-0.0689, -0.2857, 0.07656), (-0.0689, -0.2857, -0.07656), (-0.0689, -0.2092, -0.2092), (-0.0689, -0.07656, -0.2857), (-0.0689, 0.07656, -0.2857), (-0.0689, 0.2092, -0.2092), (-0.0689, 0.2857, -0.07656), (0.0002763, 0.2857, -0.07656), (0.0002763, 0.2857, 0.07656), (0.0002763, 0.2092, 0.2092), (0.0002763, 0.07656, 0.2857), (0.0002763, -0.07656, 0.2857), (0.0002763, -0.2092, 0.2092), (0.0002763, -0.2857, 0.07656), (0.0002763, -0.2857, -0.07656), (0.0002763, -0.2092, -0.2092), (0.0002763, -0.07656, -0.2857), (0.0002763, 0.07656, -0.2857), (0.0002763, 0.2092, -0.2092), (0.0002763, -0.07656, 0.07656), (0.0002763, 0.07656, 0.07656), (0.0002763, 0.2853, -0.07719), (0.0002763, -0.07656, -0.07679), (0.0002763, 0.07656, -0.07696), (0.0689, 0.2857, -0.07656), (0.0689, 0.2857, 0.07656), (0.0689, 0.07656, 0.2857), (0.0689, -0.07656, 0.2857), (0.0689, -0.2857, 0.07656), (0.0689, -0.2857, -0.07656), (0.0689, -0.07656, -0.2857), (0.0689, 0.07656, -0.2857), (0.0689, 0.2853, -0.07719), (0.05301, -0.07656, 0.07656), (0.05301, 0.07656, -0.07696), (0.05301, -0.07656, -0.07679), (0.05301, 0.07656, 0.07656)], [], [(0, 11, 10, 9, 8, 7, 6, 5, 4, 3, 2, 1), (13, 14, 15, 25), (2, 3, 16, 15), (9, 10, 23, 22), (11, 0, 13, 12), (6, 7, 20, 19), (3, 4, 17, 16), (10, 11, 12, 26, 23), (0, 1, 14, 13), (7, 8, 21, 20), (4, 5, 18, 17), (1, 2, 15, 14), (8, 9, 22, 21), (5, 6, 19, 18), (36, 39, 40, 35), (21, 27, 19, 20), (27, 21, 35, 40), (16, 24, 38, 32), (18, 19, 34, 33), (18, 24, 16, 17), (24, 18, 33, 38), (26, 28, 22, 23), (13, 25, 41, 30), (38, 41, 31, 32), (41, 39, 37, 29, 30), (40, 39, 41, 38), (34, 40, 38, 33), (12, 13, 30, 29), (22, 28, 39, 36), (21, 22, 36, 35), (25, 15, 31, 41), (28, 26, 37, 39), (15, 16, 32, 31), (26, 12, 29, 37), (19, 27, 40, 34)])
me_cube_003.polygons.foreach_set('use_smooth', [True] * 35)
_uv = me_cube_003.uv_layers.new(name='UVMap')
_uv.uv.foreach_set('vector', [0.0, 0.0, 0.0, 0.0, 0.0, 0.0, 0.0, 0.0, 0.0, 0.0, 0.0, 0.0, 0.0, 0.0, 0.0, 0.0, 0.0, 0.0, 0.0, 0.0, 0.0, 0.0, 0.0, 0.0, 0.0, 0.0, 0.0, 0.0, 0.0, 0.0, 0.0, 0.0, 0.0, 0.0, 0.0, 0.0, 0.0, 0.0, 0.0, 0.0, 0.0, 0.0, 0.0, 0.0, 0.0, 0.0, 0.0, 0.0, 0.0, 0.0, 0.0, 0.0, 0.0, 0.0, 0.0, 0.0, 0.0, 0.0, 0.0, 0.0, 0.0, 0.0, 0.0, 0.0, 0.0, 0.0, 0.0, 0.0, 0.0, 0.0, 0.0, 0.0, 0.0, 0.0, 0.0, 0.0, 0.0, 0.0, 0.0, 0.0, 0.0, 0.0, 0.0, 0.0, 0.0, 0.0, 0.0, 0.0, 0.0, 0.0, 0.0, 0.0, 0.0, 0.0, 0.0, 0.0, 0.0, 0.0, 0.0, 0.0, 0.0, 0.0, 0.0, 0.0, 0.0, 0.0, 0.0, 0.0, 0.0, 0.0, 0.0, 0.0, 0.0, 0.0, 0.0, 0.0, 0.0, 0.0, 0.0, 0.0, 0.0, 0.0, 0.0, 0.0, 0.0, 0.0, 0.0, 0.0, 0.0, 0.0, 0.0, 0.0, 0.0, 0.0, 0.0, 0.0, 0.0, 0.0, 0.0, 0.0, 0.0, 0.0, 0.0, 0.0, 0.0, 0.0, 0.0, 0.0, 0.0, 0.0, 0.0, 0.0, 0.0, 0.0, 0.0, 0.0, 0.0, 0.0, 0.0, 0.0, 0.0, 0.0, 0.0, 0.0, 0.0, 0.0, 0.0, 0.0, 0.0, 0.0, 0.0, 0.0, 0.0, 0.0, 0.0, 0.0, 0.0, 0.0, 0.0, 0.0, 0.0, 0.0, 0.0, 0.0, 0.0, 0.0, 0.0, 0.0, 0.0, 0.0, 0.0, 0.0, 0.0, 0.0, 0.0, 0.0, 0.0, 0.0, 0.0, 0.0, 0.0, 0.0, 0.0, 0.0, 0.0, 0.0, 0.0, 0.0, 0.0, 0.0, 0.0, 0.0, 0.0, 0.0, 0.0, 0.0, 0.0, 0.0, 0.0, 0.0, 0.0, 0.0, 0.0, 0.0, 0.0, 0.0, 0.0, 0.0, 0.0, 0.0, 0.0, 0.0, 0.0, 0.0, 0.0, 0.0, 0.0, 0.0, 0.0, 0.0, 0.0, 0.0, 0.0, 0.0, 0.0, 0.0, 0.0, 0.0, 0.0, 0.0, 0.0, 0.0, 0.0, 0.0, 0.0, 0.0, 0.0, 0.0, 0.0, 0.0, 0.0, 0.0, 0.0, 0.0, 0.0, 0.0, 0.0, 0.0, 0.0, 0.0, 0.0, 0.0, 0.0, 0.0, 0.0, 0.0, 0.0, 0.0, 0.0, 0.0, 0.0, 0.0, 0.0, 0.0, 0.0, 0.0, 0.0, 0.0, 0.0, 0.0, 0.0, 0.0, 0.0, 0.0, 0.0, 0.0, 0.0, 0.0, 0.0, 0.0])
me_cube_003.materials.append(mat_dark)
me_cube_003.use_remesh_preserve_volume = False
me_cube_003.use_remesh_preserve_attributes = False
me_cube_003.use_mirror_vertex_groups = False
me_cube_003.update()
me_cube_004 = bpy.data.meshes.new('Cube.004')
me_cube_004.from_pydata([(0.03727, -1.0, -0.791), (0.03727, -1.0, 0.791), (0.03727, 1.0, -0.791), (0.03727, 1.0, 0.791), (-0.03727, -1.0, -0.791), (-0.03727, -1.0, 0.791), (-0.03727, 1.0, -0.791), (-0.03727, 1.0, 0.791), (0.01717, -0.9089, -0.6907), (0.01717, -0.9089, 0.6907), (0.01717, 0.4101, 0.6907), (0.01717, 0.4101, -0.6907), (0.03727, 0.4101, 0.6907), (0.03727, -0.9089, 0.6907), (0.03727, -0.9089, -0.6907), (0.03727, 0.4101, -0.6907)], [], [(0, 14, 13, 12, 3, 1), (2, 6, 7, 3), (6, 4, 5, 7), (4, 0, 1, 5), (2, 0, 4, 6), (7, 5, 1, 3), (8, 11, 10, 9), (14, 8, 9, 13), (15, 11, 8, 14), (3, 12, 15, 14, 0, 2), (13, 9, 10, 12), (12, 10, 11, 15)])
_uv = me_cube_004.uv_layers.new(name='UVMap')
_uv.uv.foreach_set('vector', [0.375, 0.0, 0.3909, 0.01139, 0.6091, 0.01139, 0.6091, 0.1553, 0.625, 0.25, 0.625, 0.0, 0.375, 0.25, 0.375, 0.5, 0.625, 0.5, 0.625, 0.25, 0.375, 0.5, 0.375, 0.75, 0.625, 0.75, 0.625, 0.5, 0.375, 0.75, 0.375, 1.0, 0.625, 1.0, 0.625, 0.75, 0.125, 0.5, 0.125, 0.75, 0.375, 0.75, 0.375, 0.5, 0.625, 0.5, 0.625, 0.75, 0.875, 0.75, 0.875, 0.5, 0.0, 0.0, 0.0, 0.0, 0.0, 0.0, 0.0, 0.0, 0.0, 0.0, 0.0, 0.0, 0.0, 0.0, 0.0, 0.0, 0.0, 0.0, 0.0, 0.0, 0.0, 0.0, 0.0, 0.0, 0.625, 0.25, 0.6091, 0.1553, 0.3909, 0.1553, 0.3909, 0.01139, 0.375, 0.0, 0.375, 0.25, 0.0, 0.0, 0.0, 0.0, 0.0, 0.0, 0.0, 0.0, 0.0, 0.0, 0.0, 0.0, 0.0, 0.0, 0.0, 0.0])
me_cube_004.use_remesh_fix_poles = True
me_cube_004.use_remesh_preserve_attributes = False
me_cube_004.update()

# ---- objects
ob_cube = bpy.data.objects.new('Cube', me_cube)
ob_toggle = bpy.data.objects.new('Toggle', me_cube_001)
ob_button = bpy.data.objects.new('Button', me_cube_002)
ob_d_pad = bpy.data.objects.new('D-Pad', me_cube_003)
ob_photo = bpy.data.objects.new('Photo', me_cube_004)

# ---- transforms, parenting, visibility, modifiers, constraints
ob_cube.location = (0.0, 0.0, 0.0)
ob_cube.lock_rotations_4d = False
ob_cube.empty_display_type = 'ARROWS'
ob_cube.lineart.crease_threshold = 0.0
_m = ob_cube.modifiers.new('Auto Smooth', 'NODES')
_m.node_group = ng_auto_smooth
_gi = [s.identifier for s in ng_auto_smooth.interface.items_tree if s.item_type == 'SOCKET' and s.in_out == 'INPUT']
_m[_gi[1]] = 0.6981  # Angle
ob_toggle.parent = ob_cube
ob_toggle.location = (0.1939, -1.012, 1.035)
ob_toggle.scale = (0.1493, 0.3557, 0.1237)
_m = ob_toggle.modifiers.new('Auto Smooth', 'NODES')
_m.node_group = ng_auto_smooth
_gi = [s.identifier for s in ng_auto_smooth.interface.items_tree if s.item_type == 'SOCKET' and s.in_out == 'INPUT']
_m[_gi[1]] = 0.5236  # Angle
ob_button.parent = ob_cube
ob_button.location = (0.2248, 1.052, 1.107)
ob_button.lock_rotations_4d = False
ob_button.empty_display_type = 'ARROWS'
ob_button.lineart.crease_threshold = 0.0
_m = ob_button.modifiers.new('Auto Smooth', 'NODES')
_m.node_group = ng_auto_smooth
_gi = [s.identifier for s in ng_auto_smooth.interface.items_tree if s.item_type == 'SOCKET' and s.in_out == 'INPUT']
_m[_gi[1]] = 0.8727  # Angle
ob_d_pad.parent = ob_cube
ob_d_pad.location = (0.5689, 1.151, 0.4369)
ob_d_pad.lock_rotations_4d = False
ob_d_pad.empty_display_type = 'ARROWS'
ob_d_pad.lineart.crease_threshold = 0.0
_m = ob_d_pad.modifiers.new('Auto Smooth', 'NODES')
_m.node_group = ng_auto_smooth
_gi = [s.identifier for s in ng_auto_smooth.interface.items_tree if s.item_type == 'SOCKET' and s.in_out == 'INPUT']
_m[_gi[1]] = 0.6981  # Angle
ob_photo.parent = ob_cube
ob_photo.location = (0.2259, -0.3939, -0.005161)

# ---- collection membership
col_collection.objects.link(ob_cube)
col_collection.objects.link(ob_toggle)
col_collection.objects.link(ob_button)
col_collection.objects.link(ob_d_pad)
col_collection.objects.link(ob_photo)

# ---- scene / render settings (as saved in the file)
scene.frame_start = 1; scene.frame_end = 250; scene.frame_set(0)
scene.render.engine = 'BLENDER_EEVEE_NEXT'
scene.cycles.sampling_pattern = 'TABULATED_SOBOL'
scene.cycles.use_light_tree = False
scene.view_settings.view_transform = 'Filmic'
bpy.context.view_layer.update()

# ---- added for rendering (the .blend has no active camera and no usable light): camera, sun
cam_auto = bpy.data.cameras.new('AutoCamera')
cam_auto.lens = 50.0
cam_auto.sensor_width = 36.0
cam_auto.clip_end = 1000.0
ob_auto_camera = bpy.data.objects.new('AutoCamera', cam_auto)
scene.collection.objects.link(ob_auto_camera)
ob_auto_camera.location = (3.89913, -4.45712, 3.14306)
ob_auto_camera.rotation_euler = (1.09748, -7.21219e-08, 0.694738)
scene.camera = ob_auto_camera
light_auto_sun = bpy.data.lights.new('AutoSun', 'SUN')
light_auto_sun.energy = 3.0
light_auto_sun.angle = 0.0523599
ob_auto_sun = bpy.data.objects.new('AutoSun', light_auto_sun)
scene.collection.objects.link(ob_auto_sun)
ob_auto_sun.rotation_euler = (0.872665, 0.174533, 0.523599)
bpy.context.view_layer.update()
